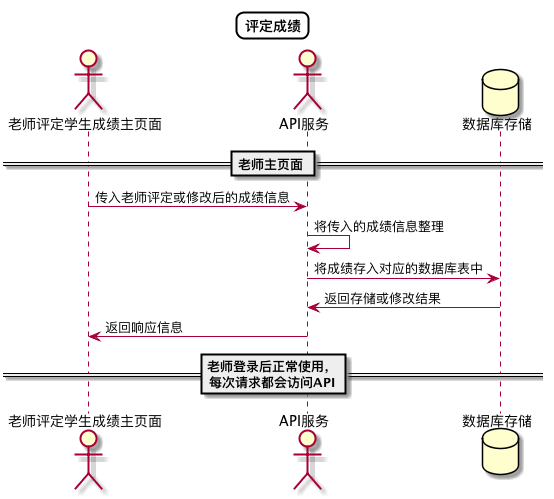

The diagram above was rendered by PlantUML. Its source (embedded in the PNG):
@startuml
skinparam titleBorderRoundCorner 15
skinparam titleBorderThickness 2
skinparam titleBorderColor #Black
skinparam titleFontSize 24
Title 评定成绩


actor 老师评定学生成绩主页面
actor API服务
database 数据库存储

== 老师主页面 ==
老师评定学生成绩主页面->API服务:传入老师评定或修改后的成绩信息
API服务->API服务:将传入的成绩信息整理
API服务->数据库存储:将成绩存入对应的数据库表中
数据库存储->API服务:返回存储或修改结果
API服务->老师评定学生成绩主页面:返回响应信息
== 老师登录后正常使用，\n每次请求都会访问API==

@enduml